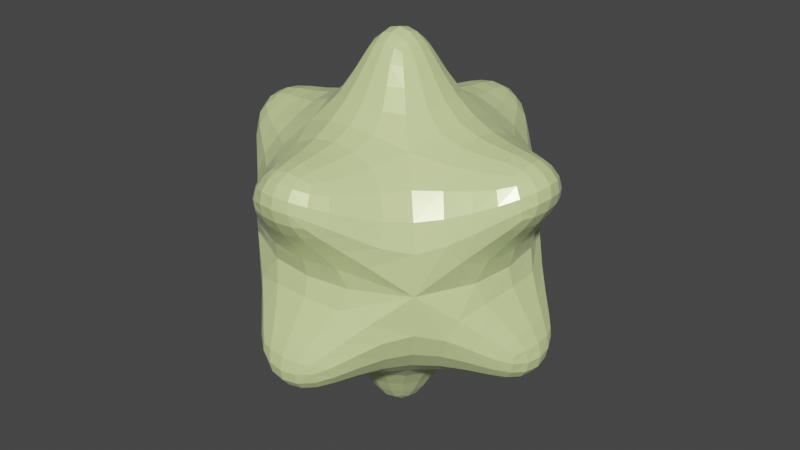 # Source: orb.blend  (saved by Blender 3.4.6; exported with 4.5.12 LTS)
import bpy
from mathutils import Matrix  # noqa: F401  (used for matrix-valued properties, if any)

bpy.ops.wm.read_factory_settings(use_empty=True)
scene = bpy.context.scene
scene.name = 'Scene'

# ---- collections
col_collection = bpy.data.collections.new('Collection'); scene.collection.children.link(col_collection)

# ---- materials (node trees are filled in below, after node groups)
mat_material = bpy.data.materials.new('Material')
mat_material.alpha_threshold = 0.0
mat_material.use_transparent_shadow = False
mat_material.roughness = 0.5
mat_material.line_color = (0.0, 0.0, 0.0, 1.0)

# ---- material node trees
mat_material.use_nodes = True; mat_material.node_tree.nodes.clear()
_N = mat_material.node_tree.nodes; _L = mat_material.node_tree.links
n0 = _N.new('ShaderNodeOutputMaterial'); n0.name = 'Material Output'; n0.location = (300, 300)
n1 = _N.new('ShaderNodeBsdfPrincipled'); n1.name = 'Principled BSDF'; n1.location = (10, 300)
n1.distribution = 'GGX'
n1.subsurface_method = 'RANDOM_WALK_SKIN'
n1.inputs[0].default_value = (0.7641, 0.9167, 0.3875, 1.0)
n1.inputs[1].default_value = 0.1055
n1.inputs[2].default_value = 0.2382
n1.inputs[3].default_value = 1.45
n1.inputs[11].default_value = 1.917
n1.inputs[13].default_value = 0.46
n1.inputs[14].default_value = (0.9179, 0.971, 0.7868, 1.0)
n1.inputs[15].default_value = 0.08364
n1.inputs[24].default_value = 0.07273
n1.inputs[27].default_value = (0.0, 0.0, 0.0, 1.0)
n1.inputs[28].default_value = 1.0
_L.new(n1.outputs[0], n0.inputs[0])
n0.is_active_output = True

# ---- world
world_world = bpy.data.worlds.new('World'); scene.world = world_world
world_world.use_nodes = True; world_world.node_tree.nodes.clear()
_N = world_world.node_tree.nodes; _L = world_world.node_tree.links
n0 = _N.new('ShaderNodeOutputWorld'); n0.name = 'World Output'; n0.location = (300, 300)
n1 = _N.new('ShaderNodeBackground'); n1.name = 'Background'; n1.location = (10, 300)
n1.inputs[0].default_value = (0.05088, 0.05088, 0.05088, 1.0)
_L.new(n1.outputs[0], n0.inputs[0])
n0.is_active_output = True
world_world.color = (0.05088, 0.05088, 0.05088)
world_world.use_sun_shadow = False
world_world.sun_shadow_jitter_overblur = 0.0

# ---- meshes
me_cube = bpy.data.meshes.new('Cube')
me_cube.from_pydata([(0.545, 0.545, 1.0), (0.545, -0.545, 1.0), (-0.545, 0.545, 1.0), (-0.545, -0.545, 1.0), (1.0, 1.0, 0.0), (-1.0, -1.0, 0.0), (1.0, -1.0, 0.0), (-1.0, 1.0, 0.0), (0.2322, 0.2322, 1.871), (-0.2322, 0.2322, 1.871), (-0.2322, -0.2322, 1.871), (0.2322, -0.2322, 1.871), (0.426, -1.662, 0.6477), (0.2322, -1.468, 1.074), (-0.2322, -1.468, 1.074), (-0.426, -1.662, 0.6477), (-1.662, -0.426, 0.6477), (-1.468, -0.2322, 1.074), (-1.468, 0.2322, 1.074), (-1.662, 0.426, 0.6477), (1.662, 0.426, 0.6477), (1.468, 0.2322, 1.074), (1.468, -0.2322, 1.074), (1.662, -0.426, 0.6477), (-0.426, 1.662, 0.6477), (-0.2322, 1.468, 1.074), (0.2322, 1.468, 1.074), (0.426, 1.662, 0.6477)], [], [(8, 9, 10, 11), (2, 9, 8, 0), (3, 10, 9, 2), (1, 11, 10, 3), (0, 8, 11, 1), (12, 13, 14, 15), (1, 13, 12, 6), (3, 14, 13, 1), (5, 15, 14, 3), (6, 12, 15, 5), (16, 17, 18, 19), (3, 17, 16, 5), (2, 18, 17, 3), (7, 19, 18, 2), (5, 16, 19, 7), (20, 21, 22, 23), (0, 21, 20, 4), (1, 22, 21, 0), (6, 23, 22, 1), (4, 20, 23, 6), (24, 25, 26, 27), (2, 25, 24, 7), (0, 26, 25, 2), (4, 27, 26, 0), (7, 24, 27, 4)])
_uv = me_cube.uv_layers.new(name='UVMap')
_uv.uv.foreach_set('vector', [0.625, 0.5, 0.875, 0.5, 0.875, 0.75, 0.625, 0.75, 0.875, 0.5, 0.875, 0.5, 0.625, 0.5, 0.625, 0.5, 0.875, 0.75, 0.875, 0.75, 0.875, 0.5, 0.875, 0.5, 0.625, 0.75, 0.625, 0.75, 0.875, 0.75, 0.875, 0.75, 0.625, 0.5, 0.625, 0.5, 0.625, 0.75, 0.625, 0.75, 0.5, 0.75, 0.625, 0.75, 0.625, 1.0, 0.5, 1.0, 0.625, 0.75, 0.625, 0.75, 0.5, 0.75, 0.5, 0.75, 0.625, 1.0, 0.625, 1.0, 0.625, 0.75, 0.625, 0.75, 0.5, 1.0, 0.5, 1.0, 0.625, 1.0, 0.625, 1.0, 0.5, 0.75, 0.5, 0.75, 0.5, 1.0, 0.5, 1.0, 0.5, 0.0, 0.625, 0.0, 0.625, 0.25, 0.5, 0.25, 0.625, 0.0, 0.625, 0.0, 0.5, 0.0, 0.5, 0.0, 0.625, 0.25, 0.625, 0.25, 0.625, 0.0, 0.625, 0.0, 0.5, 0.25, 0.5, 0.25, 0.625, 0.25, 0.625, 0.25, 0.5, 0.0, 0.5, 0.0, 0.5, 0.25, 0.5, 0.25, 0.5, 0.5, 0.625, 0.5, 0.625, 0.75, 0.5, 0.75, 0.625, 0.5, 0.625, 0.5, 0.5, 0.5, 0.5, 0.5, 0.625, 0.75, 0.625, 0.75, 0.625, 0.5, 0.625, 0.5, 0.5, 0.75, 0.5, 0.75, 0.625, 0.75, 0.625, 0.75, 0.5, 0.5, 0.5, 0.5, 0.5, 0.75, 0.5, 0.75, 0.5, 0.25, 0.625, 0.25, 0.625, 0.5, 0.5, 0.5, 0.625, 0.25, 0.625, 0.25, 0.5, 0.25, 0.5, 0.25, 0.625, 0.5, 0.625, 0.5, 0.625, 0.25, 0.625, 0.25, 0.5, 0.5, 0.5, 0.5, 0.625, 0.5, 0.625, 0.5, 0.5, 0.25, 0.5, 0.25, 0.5, 0.5, 0.5, 0.5])
me_cube.materials.append(mat_material)
me_cube.materials.append(None)
me_cube.use_mirror_vertex_groups = False
me_cube.update()

# ---- objects
ob_cube = bpy.data.objects.new('Cube', me_cube)

# ---- transforms, parenting, visibility, modifiers, constraints
ob_cube.location = (0.629, 0.4101, 1.126)
ob_cube.scale = (-0.07356, -0.07356, -0.07356)
ob_cube.lock_rotations_4d = False
ob_cube.empty_display_type = 'ARROWS'
ob_cube.lineart.crease_threshold = 0.0
_m = ob_cube.modifiers.new('Mirror', 'MIRROR')
_m.use_axis = (False, False, True)
_m = ob_cube.modifiers.new('Subdivision', 'SUBSURF')
_m.levels = 2

# ---- collection membership
col_collection.objects.link(ob_cube)

# ---- scene / render settings (as saved in the file)
scene.frame_start = 1; scene.frame_end = 250; scene.frame_set(1)
scene.render.engine = 'BLENDER_EEVEE_NEXT'
scene.cycles.sampling_pattern = 'TABULATED_SOBOL'
scene.cycles.use_light_tree = False
scene.view_settings.view_transform = 'Filmic'
bpy.context.view_layer.update()

# ---- added for rendering (the .blend has no active camera and no usable light): camera, sun
cam_auto = bpy.data.cameras.new('AutoCamera')
cam_auto.lens = 50.0
cam_auto.sensor_width = 36.0
cam_auto.clip_end = 1000.0
ob_auto_camera = bpy.data.objects.new('AutoCamera', cam_auto)
scene.collection.objects.link(ob_auto_camera)
ob_auto_camera.location = (1.03798, -0.0806476, 1.45333)
ob_auto_camera.rotation_euler = (1.09748, -7.21219e-08, 0.694738)
scene.camera = ob_auto_camera
light_auto_sun = bpy.data.lights.new('AutoSun', 'SUN')
light_auto_sun.energy = 3.0
light_auto_sun.angle = 0.0523599
ob_auto_sun = bpy.data.objects.new('AutoSun', light_auto_sun)
scene.collection.objects.link(ob_auto_sun)
ob_auto_sun.rotation_euler = (0.872665, 0.174533, 0.523599)
bpy.context.view_layer.update()
